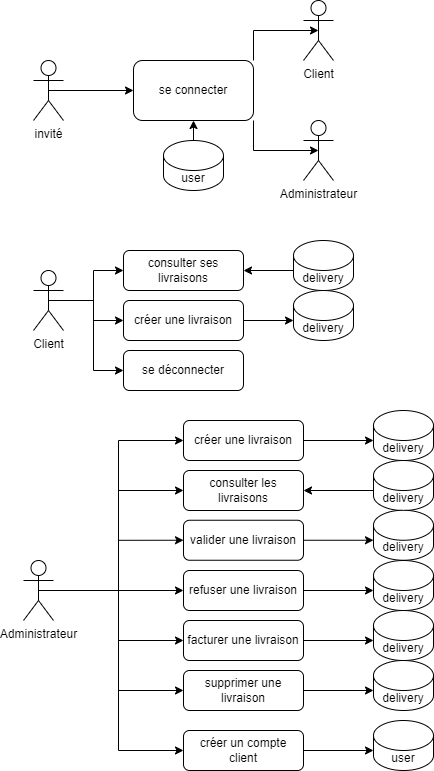

The diagram above was exported from draw.io. Its source (the exported page's mxGraphModel, read from the mxfile embedded in the PNG):
<mxGraphModel dx="444" dy="200" grid="1" gridSize="10" guides="1" tooltips="1" connect="1" arrows="1" fold="1" page="1" pageScale="1" pageWidth="827" pageHeight="1169" math="0" shadow="0">
  <root>
    <mxCell id="0" />
    <mxCell id="1" parent="0" />
    <mxCell id="o0A_SUXev8K_o_RNt76h-11" style="edgeStyle=orthogonalEdgeStyle;rounded=0;orthogonalLoop=1;jettySize=auto;html=1;exitX=0.5;exitY=0.5;exitDx=0;exitDy=0;exitPerimeter=0;entryX=0;entryY=0.5;entryDx=0;entryDy=0;" parent="1" source="o0A_SUXev8K_o_RNt76h-7" target="o0A_SUXev8K_o_RNt76h-8" edge="1">
      <mxGeometry relative="1" as="geometry" />
    </mxCell>
    <mxCell id="o0A_SUXev8K_o_RNt76h-7" value="&lt;div&gt;invité&lt;/div&gt;" style="shape=umlActor;verticalLabelPosition=bottom;verticalAlign=top;html=1;outlineConnect=0;" parent="1" vertex="1">
      <mxGeometry x="50" y="90" width="30" height="60" as="geometry" />
    </mxCell>
    <mxCell id="o0A_SUXev8K_o_RNt76h-8" value="se connecter" style="rounded=1;whiteSpace=wrap;html=1;" parent="1" vertex="1">
      <mxGeometry x="150" y="90" width="120" height="60" as="geometry" />
    </mxCell>
    <mxCell id="o0A_SUXev8K_o_RNt76h-9" value="&lt;div&gt;user&lt;/div&gt;" style="shape=cylinder3;whiteSpace=wrap;html=1;boundedLbl=1;backgroundOutline=1;size=15;" parent="1" vertex="1">
      <mxGeometry x="180" y="170" width="60" height="50" as="geometry" />
    </mxCell>
    <mxCell id="o0A_SUXev8K_o_RNt76h-16" style="edgeStyle=orthogonalEdgeStyle;rounded=0;orthogonalLoop=1;jettySize=auto;html=1;exitX=0.5;exitY=0.5;exitDx=0;exitDy=0;exitPerimeter=0;entryX=1;entryY=0;entryDx=0;entryDy=0;startArrow=classic;startFill=1;endArrow=none;" parent="1" source="o0A_SUXev8K_o_RNt76h-12" target="o0A_SUXev8K_o_RNt76h-8" edge="1">
      <mxGeometry relative="1" as="geometry" />
    </mxCell>
    <mxCell id="o0A_SUXev8K_o_RNt76h-12" value="&lt;div&gt;Client&lt;/div&gt;&lt;div&gt;&lt;br&gt;&lt;/div&gt;" style="shape=umlActor;verticalLabelPosition=bottom;verticalAlign=top;html=1;outlineConnect=0;" parent="1" vertex="1">
      <mxGeometry x="320" y="30" width="30" height="60" as="geometry" />
    </mxCell>
    <mxCell id="o0A_SUXev8K_o_RNt76h-17" style="edgeStyle=orthogonalEdgeStyle;rounded=0;orthogonalLoop=1;jettySize=auto;html=1;exitX=0.5;exitY=0.5;exitDx=0;exitDy=0;exitPerimeter=0;entryX=1;entryY=1;entryDx=0;entryDy=0;endArrow=none;startFill=1;startArrow=classic;" parent="1" source="o0A_SUXev8K_o_RNt76h-13" target="o0A_SUXev8K_o_RNt76h-8" edge="1">
      <mxGeometry relative="1" as="geometry" />
    </mxCell>
    <mxCell id="o0A_SUXev8K_o_RNt76h-13" value="Administrateur" style="shape=umlActor;verticalLabelPosition=bottom;verticalAlign=top;html=1;outlineConnect=0;" parent="1" vertex="1">
      <mxGeometry x="320" y="150" width="30" height="60" as="geometry" />
    </mxCell>
    <mxCell id="RFO8cHExIBGuSbT3-6SD-1" style="edgeStyle=orthogonalEdgeStyle;rounded=0;orthogonalLoop=1;jettySize=auto;html=1;exitX=0.5;exitY=0.5;exitDx=0;exitDy=0;exitPerimeter=0;entryX=0;entryY=0.5;entryDx=0;entryDy=0;" parent="1" source="RFO8cHExIBGuSbT3-6SD-2" target="RFO8cHExIBGuSbT3-6SD-3" edge="1">
      <mxGeometry relative="1" as="geometry" />
    </mxCell>
    <mxCell id="RFO8cHExIBGuSbT3-6SD-2" value="&lt;div&gt;Administrateur&lt;/div&gt;&lt;div&gt;&lt;br&gt;&lt;/div&gt;" style="shape=umlActor;verticalLabelPosition=bottom;verticalAlign=top;html=1;outlineConnect=0;" parent="1" vertex="1">
      <mxGeometry x="40" y="590" width="30" height="60" as="geometry" />
    </mxCell>
    <mxCell id="RFO8cHExIBGuSbT3-6SD-3" value="consulter les livraisons" style="rounded=1;whiteSpace=wrap;html=1;" parent="1" vertex="1">
      <mxGeometry x="200" y="500" width="120" height="40" as="geometry" />
    </mxCell>
    <mxCell id="RFO8cHExIBGuSbT3-6SD-5" value="&lt;div&gt;delivery&lt;/div&gt;" style="shape=cylinder3;whiteSpace=wrap;html=1;boundedLbl=1;backgroundOutline=1;size=15;" parent="1" vertex="1">
      <mxGeometry x="390" y="490" width="60" height="50" as="geometry" />
    </mxCell>
    <mxCell id="RFO8cHExIBGuSbT3-6SD-11" style="edgeStyle=orthogonalEdgeStyle;rounded=0;orthogonalLoop=1;jettySize=auto;html=1;exitX=0.5;exitY=0.5;exitDx=0;exitDy=0;exitPerimeter=0;entryX=0;entryY=0.5;entryDx=0;entryDy=0;" parent="1" source="RFO8cHExIBGuSbT3-6SD-2" target="RFO8cHExIBGuSbT3-6SD-12" edge="1">
      <mxGeometry relative="1" as="geometry">
        <mxPoint x="45" y="649.75" as="sourcePoint" />
      </mxGeometry>
    </mxCell>
    <mxCell id="RFO8cHExIBGuSbT3-6SD-12" value="valider une livraison" style="rounded=1;whiteSpace=wrap;html=1;" parent="1" vertex="1">
      <mxGeometry x="200" y="549.75" width="120" height="40" as="geometry" />
    </mxCell>
    <mxCell id="RFO8cHExIBGuSbT3-6SD-13" style="edgeStyle=orthogonalEdgeStyle;rounded=0;orthogonalLoop=1;jettySize=auto;html=1;exitX=0.5;exitY=0.5;exitDx=0;exitDy=0;exitPerimeter=0;entryX=0;entryY=0.5;entryDx=0;entryDy=0;" parent="1" source="RFO8cHExIBGuSbT3-6SD-2" target="RFO8cHExIBGuSbT3-6SD-14" edge="1">
      <mxGeometry relative="1" as="geometry">
        <mxPoint x="65" y="620" as="sourcePoint" />
      </mxGeometry>
    </mxCell>
    <mxCell id="RFO8cHExIBGuSbT3-6SD-14" value="refuser une livraison" style="rounded=1;whiteSpace=wrap;html=1;" parent="1" vertex="1">
      <mxGeometry x="200" y="600" width="120" height="40" as="geometry" />
    </mxCell>
    <mxCell id="RFO8cHExIBGuSbT3-6SD-15" style="edgeStyle=orthogonalEdgeStyle;rounded=0;orthogonalLoop=1;jettySize=auto;html=1;exitX=0.5;exitY=0.5;exitDx=0;exitDy=0;exitPerimeter=0;entryX=0;entryY=0.5;entryDx=0;entryDy=0;" parent="1" source="RFO8cHExIBGuSbT3-6SD-2" target="RFO8cHExIBGuSbT3-6SD-16" edge="1">
      <mxGeometry relative="1" as="geometry">
        <mxPoint x="45" y="750" as="sourcePoint" />
      </mxGeometry>
    </mxCell>
    <mxCell id="RFO8cHExIBGuSbT3-6SD-16" value="facturer une livraison" style="rounded=1;whiteSpace=wrap;html=1;" parent="1" vertex="1">
      <mxGeometry x="200" y="650" width="120" height="40" as="geometry" />
    </mxCell>
    <mxCell id="RFO8cHExIBGuSbT3-6SD-17" style="edgeStyle=orthogonalEdgeStyle;rounded=0;orthogonalLoop=1;jettySize=auto;html=1;exitX=0.5;exitY=0.5;exitDx=0;exitDy=0;exitPerimeter=0;entryX=0;entryY=0.5;entryDx=0;entryDy=0;" parent="1" source="RFO8cHExIBGuSbT3-6SD-2" target="RFO8cHExIBGuSbT3-6SD-18" edge="1">
      <mxGeometry relative="1" as="geometry">
        <mxPoint x="45" y="800" as="sourcePoint" />
      </mxGeometry>
    </mxCell>
    <mxCell id="RFO8cHExIBGuSbT3-6SD-18" value="supprimer une livraison" style="rounded=1;whiteSpace=wrap;html=1;" parent="1" vertex="1">
      <mxGeometry x="200" y="700" width="120" height="40" as="geometry" />
    </mxCell>
    <mxCell id="RFO8cHExIBGuSbT3-6SD-21" style="edgeStyle=orthogonalEdgeStyle;rounded=0;orthogonalLoop=1;jettySize=auto;html=1;exitX=1;exitY=0.5;exitDx=0;exitDy=0;entryX=0;entryY=0;entryDx=0;entryDy=30;entryPerimeter=0;startArrow=classic;startFill=1;endArrow=none;" parent="1" source="RFO8cHExIBGuSbT3-6SD-3" target="RFO8cHExIBGuSbT3-6SD-5" edge="1">
      <mxGeometry relative="1" as="geometry">
        <mxPoint x="450" y="520" as="sourcePoint" />
      </mxGeometry>
    </mxCell>
    <mxCell id="RFO8cHExIBGuSbT3-6SD-27" value="" style="edgeStyle=orthogonalEdgeStyle;rounded=0;orthogonalLoop=1;jettySize=auto;html=1;exitX=0.5;exitY=1;exitDx=0;exitDy=0;entryX=0.5;entryY=0;entryDx=0;entryDy=0;entryPerimeter=0;startArrow=classic;startFill=1;endArrow=none;" parent="1" source="o0A_SUXev8K_o_RNt76h-8" target="o0A_SUXev8K_o_RNt76h-9" edge="1">
      <mxGeometry relative="1" as="geometry">
        <mxPoint x="210" y="190" as="sourcePoint" />
        <mxPoint x="210" y="170" as="targetPoint" />
      </mxGeometry>
    </mxCell>
    <mxCell id="RFO8cHExIBGuSbT3-6SD-33" style="edgeStyle=orthogonalEdgeStyle;rounded=0;orthogonalLoop=1;jettySize=auto;html=1;exitX=0.5;exitY=0.5;exitDx=0;exitDy=0;exitPerimeter=0;entryX=0;entryY=0.5;entryDx=0;entryDy=0;" parent="1" source="RFO8cHExIBGuSbT3-6SD-2" target="RFO8cHExIBGuSbT3-6SD-34" edge="1">
      <mxGeometry relative="1" as="geometry">
        <mxPoint x="45" y="660" as="sourcePoint" />
      </mxGeometry>
    </mxCell>
    <mxCell id="RFO8cHExIBGuSbT3-6SD-34" value="&lt;div&gt;créer un compte client&lt;/div&gt;" style="rounded=1;whiteSpace=wrap;html=1;" parent="1" vertex="1">
      <mxGeometry x="200" y="760" width="120" height="40" as="geometry" />
    </mxCell>
    <mxCell id="RFO8cHExIBGuSbT3-6SD-36" value="&lt;div&gt;delivery&lt;/div&gt;" style="shape=cylinder3;whiteSpace=wrap;html=1;boundedLbl=1;backgroundOutline=1;size=15;" parent="1" vertex="1">
      <mxGeometry x="390" y="539.75" width="60" height="50" as="geometry" />
    </mxCell>
    <mxCell id="RFO8cHExIBGuSbT3-6SD-37" style="edgeStyle=orthogonalEdgeStyle;rounded=0;orthogonalLoop=1;jettySize=auto;html=1;exitX=1;exitY=0.5;exitDx=0;exitDy=0;entryX=0;entryY=0;entryDx=0;entryDy=30;entryPerimeter=0;startArrow=none;startFill=0;endArrow=classic;endFill=1;" parent="1" source="RFO8cHExIBGuSbT3-6SD-12" target="RFO8cHExIBGuSbT3-6SD-36" edge="1">
      <mxGeometry relative="1" as="geometry">
        <mxPoint x="330" y="530" as="sourcePoint" />
      </mxGeometry>
    </mxCell>
    <mxCell id="RFO8cHExIBGuSbT3-6SD-38" value="&lt;div&gt;delivery&lt;/div&gt;" style="shape=cylinder3;whiteSpace=wrap;html=1;boundedLbl=1;backgroundOutline=1;size=15;" parent="1" vertex="1">
      <mxGeometry x="390" y="590" width="60" height="50" as="geometry" />
    </mxCell>
    <mxCell id="RFO8cHExIBGuSbT3-6SD-39" style="edgeStyle=orthogonalEdgeStyle;rounded=0;orthogonalLoop=1;jettySize=auto;html=1;exitX=1;exitY=0.5;exitDx=0;exitDy=0;entryX=0;entryY=0;entryDx=0;entryDy=30;entryPerimeter=0;startArrow=none;startFill=0;endArrow=classic;endFill=1;" parent="1" source="RFO8cHExIBGuSbT3-6SD-14" target="RFO8cHExIBGuSbT3-6SD-38" edge="1">
      <mxGeometry relative="1" as="geometry">
        <mxPoint x="330" y="580" as="sourcePoint" />
      </mxGeometry>
    </mxCell>
    <mxCell id="RFO8cHExIBGuSbT3-6SD-41" value="&lt;div&gt;delivery&lt;/div&gt;" style="shape=cylinder3;whiteSpace=wrap;html=1;boundedLbl=1;backgroundOutline=1;size=15;" parent="1" vertex="1">
      <mxGeometry x="390" y="640" width="60" height="50" as="geometry" />
    </mxCell>
    <mxCell id="RFO8cHExIBGuSbT3-6SD-42" style="edgeStyle=orthogonalEdgeStyle;rounded=0;orthogonalLoop=1;jettySize=auto;html=1;entryX=0;entryY=0;entryDx=0;entryDy=30;entryPerimeter=0;startArrow=none;startFill=0;endArrow=classic;endFill=1;exitX=1;exitY=0.5;exitDx=0;exitDy=0;" parent="1" source="RFO8cHExIBGuSbT3-6SD-16" target="RFO8cHExIBGuSbT3-6SD-41" edge="1">
      <mxGeometry relative="1" as="geometry">
        <mxPoint x="340" y="640" as="sourcePoint" />
      </mxGeometry>
    </mxCell>
    <mxCell id="RFO8cHExIBGuSbT3-6SD-43" value="&lt;div&gt;delivery&lt;/div&gt;" style="shape=cylinder3;whiteSpace=wrap;html=1;boundedLbl=1;backgroundOutline=1;size=15;" parent="1" vertex="1">
      <mxGeometry x="390" y="690" width="60" height="50" as="geometry" />
    </mxCell>
    <mxCell id="RFO8cHExIBGuSbT3-6SD-44" style="edgeStyle=orthogonalEdgeStyle;rounded=0;orthogonalLoop=1;jettySize=auto;html=1;entryX=0;entryY=0;entryDx=0;entryDy=30;entryPerimeter=0;startArrow=none;startFill=0;endArrow=classic;endFill=1;exitX=1;exitY=0.5;exitDx=0;exitDy=0;" parent="1" source="RFO8cHExIBGuSbT3-6SD-18" target="RFO8cHExIBGuSbT3-6SD-43" edge="1">
      <mxGeometry relative="1" as="geometry">
        <mxPoint x="340" y="700" as="sourcePoint" />
      </mxGeometry>
    </mxCell>
    <mxCell id="RFO8cHExIBGuSbT3-6SD-45" value="user" style="shape=cylinder3;whiteSpace=wrap;html=1;boundedLbl=1;backgroundOutline=1;size=15;" parent="1" vertex="1">
      <mxGeometry x="390" y="750" width="60" height="50" as="geometry" />
    </mxCell>
    <mxCell id="RFO8cHExIBGuSbT3-6SD-46" style="edgeStyle=orthogonalEdgeStyle;rounded=0;orthogonalLoop=1;jettySize=auto;html=1;entryX=0;entryY=0;entryDx=0;entryDy=30;entryPerimeter=0;startArrow=none;startFill=0;endArrow=classic;endFill=1;exitX=1;exitY=0.5;exitDx=0;exitDy=0;" parent="1" source="RFO8cHExIBGuSbT3-6SD-34" target="RFO8cHExIBGuSbT3-6SD-45" edge="1">
      <mxGeometry relative="1" as="geometry">
        <mxPoint x="340" y="750" as="sourcePoint" />
      </mxGeometry>
    </mxCell>
    <mxCell id="RFO8cHExIBGuSbT3-6SD-47" style="edgeStyle=orthogonalEdgeStyle;rounded=0;orthogonalLoop=1;jettySize=auto;html=1;exitX=0.5;exitY=0.5;exitDx=0;exitDy=0;exitPerimeter=0;entryX=0;entryY=0.5;entryDx=0;entryDy=0;" parent="1" source="RFO8cHExIBGuSbT3-6SD-48" target="RFO8cHExIBGuSbT3-6SD-49" edge="1">
      <mxGeometry relative="1" as="geometry" />
    </mxCell>
    <mxCell id="RFO8cHExIBGuSbT3-6SD-48" value="&lt;div&gt;Client&lt;/div&gt;" style="shape=umlActor;verticalLabelPosition=bottom;verticalAlign=top;html=1;outlineConnect=0;" parent="1" vertex="1">
      <mxGeometry x="50" y="300" width="30" height="60" as="geometry" />
    </mxCell>
    <mxCell id="RFO8cHExIBGuSbT3-6SD-49" value="consulter ses livraisons" style="rounded=1;whiteSpace=wrap;html=1;" parent="1" vertex="1">
      <mxGeometry x="140" y="280" width="120" height="40" as="geometry" />
    </mxCell>
    <mxCell id="RFO8cHExIBGuSbT3-6SD-50" value="&lt;div&gt;delivery&lt;/div&gt;" style="shape=cylinder3;whiteSpace=wrap;html=1;boundedLbl=1;backgroundOutline=1;size=15;" parent="1" vertex="1">
      <mxGeometry x="310" y="270" width="60" height="50" as="geometry" />
    </mxCell>
    <mxCell id="RFO8cHExIBGuSbT3-6SD-51" style="edgeStyle=orthogonalEdgeStyle;rounded=0;orthogonalLoop=1;jettySize=auto;html=1;exitX=1;exitY=0.5;exitDx=0;exitDy=0;entryX=0;entryY=0;entryDx=0;entryDy=30;entryPerimeter=0;startArrow=classic;startFill=1;endArrow=none;" parent="1" source="RFO8cHExIBGuSbT3-6SD-49" target="RFO8cHExIBGuSbT3-6SD-50" edge="1">
      <mxGeometry relative="1" as="geometry">
        <mxPoint x="470" y="290" as="sourcePoint" />
      </mxGeometry>
    </mxCell>
    <mxCell id="RFO8cHExIBGuSbT3-6SD-52" style="edgeStyle=orthogonalEdgeStyle;rounded=0;orthogonalLoop=1;jettySize=auto;html=1;exitX=0.5;exitY=0.5;exitDx=0;exitDy=0;exitPerimeter=0;entryX=0;entryY=0.5;entryDx=0;entryDy=0;" parent="1" source="RFO8cHExIBGuSbT3-6SD-48" target="RFO8cHExIBGuSbT3-6SD-53" edge="1">
      <mxGeometry relative="1" as="geometry">
        <mxPoint x="74" y="350" as="sourcePoint" />
      </mxGeometry>
    </mxCell>
    <mxCell id="RFO8cHExIBGuSbT3-6SD-53" value="&lt;div&gt;se déconnecter&lt;/div&gt;" style="rounded=1;whiteSpace=wrap;html=1;" parent="1" vertex="1">
      <mxGeometry x="140" y="380" width="120" height="40" as="geometry" />
    </mxCell>
    <mxCell id="RFO8cHExIBGuSbT3-6SD-56" style="edgeStyle=orthogonalEdgeStyle;rounded=0;orthogonalLoop=1;jettySize=auto;html=1;exitX=0.5;exitY=0.5;exitDx=0;exitDy=0;exitPerimeter=0;entryX=0;entryY=0.5;entryDx=0;entryDy=0;" parent="1" source="RFO8cHExIBGuSbT3-6SD-48" target="RFO8cHExIBGuSbT3-6SD-57" edge="1">
      <mxGeometry relative="1" as="geometry">
        <mxPoint x="65" y="380" as="sourcePoint" />
      </mxGeometry>
    </mxCell>
    <mxCell id="RFO8cHExIBGuSbT3-6SD-57" value="créer une livraison" style="rounded=1;whiteSpace=wrap;html=1;" parent="1" vertex="1">
      <mxGeometry x="140" y="330" width="120" height="40" as="geometry" />
    </mxCell>
    <mxCell id="RFO8cHExIBGuSbT3-6SD-58" value="&lt;div&gt;delivery&lt;/div&gt;" style="shape=cylinder3;whiteSpace=wrap;html=1;boundedLbl=1;backgroundOutline=1;size=15;" parent="1" vertex="1">
      <mxGeometry x="310" y="320" width="60" height="50" as="geometry" />
    </mxCell>
    <mxCell id="RFO8cHExIBGuSbT3-6SD-59" style="edgeStyle=orthogonalEdgeStyle;rounded=0;orthogonalLoop=1;jettySize=auto;html=1;exitX=1;exitY=0.5;exitDx=0;exitDy=0;entryX=0;entryY=0;entryDx=0;entryDy=30;entryPerimeter=0;startArrow=none;startFill=0;endArrow=classic;endFill=1;" parent="1" source="RFO8cHExIBGuSbT3-6SD-57" target="RFO8cHExIBGuSbT3-6SD-58" edge="1">
      <mxGeometry relative="1" as="geometry">
        <mxPoint x="470" y="340" as="sourcePoint" />
      </mxGeometry>
    </mxCell>
    <mxCell id="RFO8cHExIBGuSbT3-6SD-63" style="edgeStyle=orthogonalEdgeStyle;rounded=0;orthogonalLoop=1;jettySize=auto;html=1;exitX=0.5;exitY=0.5;exitDx=0;exitDy=0;exitPerimeter=0;entryX=0;entryY=0.5;entryDx=0;entryDy=0;" parent="1" source="RFO8cHExIBGuSbT3-6SD-2" target="RFO8cHExIBGuSbT3-6SD-64" edge="1">
      <mxGeometry relative="1" as="geometry">
        <mxPoint x="145" y="450" as="sourcePoint" />
      </mxGeometry>
    </mxCell>
    <mxCell id="RFO8cHExIBGuSbT3-6SD-64" value="créer une livraison" style="rounded=1;whiteSpace=wrap;html=1;" parent="1" vertex="1">
      <mxGeometry x="200" y="450" width="120" height="40" as="geometry" />
    </mxCell>
    <mxCell id="RFO8cHExIBGuSbT3-6SD-65" value="&lt;div&gt;delivery&lt;/div&gt;" style="shape=cylinder3;whiteSpace=wrap;html=1;boundedLbl=1;backgroundOutline=1;size=15;" parent="1" vertex="1">
      <mxGeometry x="390" y="440" width="60" height="50" as="geometry" />
    </mxCell>
    <mxCell id="RFO8cHExIBGuSbT3-6SD-66" style="edgeStyle=orthogonalEdgeStyle;rounded=0;orthogonalLoop=1;jettySize=auto;html=1;exitX=1;exitY=0.5;exitDx=0;exitDy=0;entryX=0;entryY=0;entryDx=0;entryDy=30;entryPerimeter=0;startArrow=none;startFill=0;endArrow=classic;endFill=1;" parent="1" source="RFO8cHExIBGuSbT3-6SD-64" target="RFO8cHExIBGuSbT3-6SD-65" edge="1">
      <mxGeometry relative="1" as="geometry">
        <mxPoint x="550" y="460" as="sourcePoint" />
      </mxGeometry>
    </mxCell>
  </root>
</mxGraphModel>